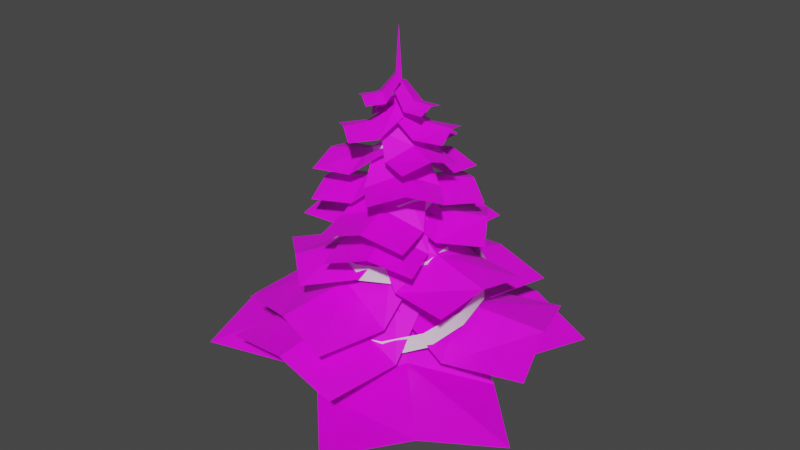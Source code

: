 # Source: christmas_scenery.blend  (saved by Blender 3.3.6; exported with 4.5.12 LTS)
import bpy
from mathutils import Matrix  # noqa: F401  (used for matrix-valued properties, if any)

bpy.ops.wm.read_factory_settings(use_empty=True)
scene = bpy.context.scene
scene.name = 'Scene'

# ---- images (referenced by path relative to the original .blend; pixels are not part of the script)
import os
ASSET_DIR = os.environ.get("B2B_ASSET_DIR", "")  # directory of the original .blend (textures are referenced by path, not embedded)
HERE = os.path.dirname(os.path.abspath(__file__))  # packed textures are extracted next to this script under _unpacked/

def load_image(name, relpath, width, height, colorspace="sRGB"):
    """Load a texture the original file referenced (path relative to the .blend, or extracted next to this script)."""
    p = next((c for c in (os.path.join(HERE, relpath), os.path.join(ASSET_DIR, relpath)) if relpath and os.path.exists(c)), "")
    if p:
        img = bpy.data.images.load(p, check_existing=True)
        img.name = name
    else:  # same state as the original file: an image datablock whose file is absent (Cycles renders it pink)
        img = bpy.data.images.new(name, width, height)
        img.source = "FILE"
        img.filepath = "//" + (relpath or name)
    img.colorspace_settings.name = colorspace
    return img
img_christmas_tree_png = load_image('christmas_tree.png', 'textures/christmas_tree.png', 1024, 1024, 'sRGB')

# ---- materials (node trees are filled in below, after node groups)
mat_branch = bpy.data.materials.new('branch')
mat_branch.use_transparent_shadow = False
mat_trunk = bpy.data.materials.new('trunk')
mat_trunk.alpha_threshold = 0.0
mat_trunk.use_transparent_shadow = False
mat_trunk.roughness = 0.5
mat_trunk.line_color = (0.0, 0.0, 0.0, 1.0)
mat_tinsel = bpy.data.materials.new('tinsel')
mat_tinsel.use_transparent_shadow = False

# ---- material node trees
mat_branch.use_nodes = True; mat_branch.node_tree.nodes.clear()
_N = mat_branch.node_tree.nodes; _L = mat_branch.node_tree.links
n0 = _N.new('ShaderNodeOutputMaterial'); n0.name = 'Material Output'; n0.location = (300, 300)
n1 = _N.new('ShaderNodeTexImage'); n1.name = 'Image Texture'; n1.location = (-280, 280)
n1.image = img_christmas_tree_png
n2 = _N.new('ShaderNodeBsdfPrincipled'); n2.name = 'Principled BSDF'; n2.location = (10, 300)
n2.distribution = 'GGX'
n2.subsurface_method = 'RANDOM_WALK_SKIN'
n2.inputs[3].default_value = 1.45
n2.inputs[27].default_value = (0.0, 0.0, 0.0, 1.0)
n2.inputs[28].default_value = 1.0
_L.new(n2.outputs[0], n0.inputs[0])
_L.new(n1.outputs[0], n2.inputs[0])
_L.new(n1.outputs[1], n2.inputs[4])
n0.is_active_output = True
mat_trunk.use_nodes = True; mat_trunk.node_tree.nodes.clear()
_N = mat_trunk.node_tree.nodes; _L = mat_trunk.node_tree.links
n0 = _N.new('ShaderNodeOutputMaterial'); n0.name = 'Material Output'; n0.location = (300, 300)
n1 = _N.new('ShaderNodeBsdfPrincipled'); n1.name = 'Principled BSDF'; n1.location = (10, 300)
n1.distribution = 'GGX'
n1.subsurface_method = 'RANDOM_WALK_SKIN'
n1.inputs[3].default_value = 1.45
n1.inputs[27].default_value = (0.0, 0.0, 0.0, 1.0)
n1.inputs[28].default_value = 1.0
n2 = _N.new('ShaderNodeTexImage'); n2.name = 'Image Texture'; n2.location = (-280, 280)
n2.image = img_christmas_tree_png
_L.new(n1.outputs[0], n0.inputs[0])
_L.new(n2.outputs[0], n1.inputs[0])
n0.is_active_output = True
mat_tinsel.use_nodes = True; mat_tinsel.node_tree.nodes.clear()
_N = mat_tinsel.node_tree.nodes; _L = mat_tinsel.node_tree.links
n0 = _N.new('ShaderNodeBsdfPrincipled'); n0.name = 'Principled BSDF'; n0.location = (10, 300)
n0.distribution = 'GGX'
n0.subsurface_method = 'RANDOM_WALK_SKIN'
n0.inputs[3].default_value = 1.45
n0.inputs[27].default_value = (0.0, 0.0, 0.0, 1.0)
n0.inputs[28].default_value = 1.0
n1 = _N.new('ShaderNodeOutputMaterial'); n1.name = 'Material Output'; n1.location = (300, 300)
_L.new(n0.outputs[0], n1.inputs[0])
n1.is_active_output = True

# ---- world
world_world = bpy.data.worlds.new('World'); scene.world = world_world
world_world.use_nodes = True; world_world.node_tree.nodes.clear()
_N = world_world.node_tree.nodes; _L = world_world.node_tree.links
n0 = _N.new('ShaderNodeOutputWorld'); n0.name = 'World Output'; n0.location = (300, 300)
n1 = _N.new('ShaderNodeBackground'); n1.name = 'Background'; n1.location = (10, 300)
n1.inputs[0].default_value = (0.05088, 0.05088, 0.05088, 1.0)
_L.new(n1.outputs[0], n0.inputs[0])
n0.is_active_output = True
world_world.color = (0.05088, 0.05088, 0.05088)
world_world.use_sun_shadow = False
world_world.sun_shadow_jitter_overblur = 0.0

# ---- meshes
me_christmastree = bpy.data.meshes.new('ChristmasTree')
me_christmastree.from_pydata([(-2.356e-08, -3.933e-08, 2.398), (-1.664e-08, 0.08362, 0.2042), (-1.738e-08, 0.07125, 1.18), (0.07953, 0.02584, 0.2042), (0.06777, 0.02202, 1.18), (0.04915, -0.06765, 0.2042), (0.04188, -0.05765, 1.18), (-0.04915, -0.06765, 0.2042), (-0.04188, -0.05765, 1.18), (-0.07953, 0.02584, 0.2042), (-0.06777, 0.02202, 1.18), (0.3398, -0.3364, 0.5924), (-0.2164, -0.2683, 0.7432), (-5.048e-10, 0.167, 0.0), (-1.663e-09, 0.1996, 0.2498), (0.1181, 0.1181, 0.0), (0.1411, 0.1411, 0.2498), (0.167, -3.373e-10, 0.0), (0.1996, -3.373e-10, 0.2498), (0.1181, -0.1181, 0.0), (0.1411, -0.1411, 0.2498), (-5.048e-10, -0.167, 0.0), (-1.663e-09, -0.1996, 0.2498), (-0.1181, -0.1181, 0.0), (-0.1411, -0.1411, 0.2498), (-0.167, -3.373e-10, 0.0), (-0.1996, -3.373e-10, 0.2498), (-0.1181, 0.1181, 0.0), (-0.1411, 0.1411, 0.2498), (0.2789, 0.216, 0.7432), (0.0326, -0.02482, 0.9067), (1.078, -0.3798, 0.3991), (0.6953, 0.01129, 0.4193), (-0.02079, -0.6889, 0.4193), (0.3616, -1.08, 0.3991), (0.7221, -0.7274, 0.4804), (-0.4651, -0.1106, 0.6024), (-0.1134, 0.3255, 0.7532), (0.03594, -0.3509, 0.7532), (-0.0383, -0.01455, 0.9168), (-0.892, -0.7141, 0.4091), (-0.358, -0.5962, 0.4293), (-0.5738, 0.3818, 0.4293), (-1.108, 0.2639, 0.4091), (-0.9992, -0.2285, 0.4904), (0.1606, 0.4503, 0.5868), (0.3347, -0.08226, 0.7377), (-0.3138, 0.161, 0.7377), (0.008658, 0.04005, 0.9012), (-0.1129, 1.137, 0.3936), (-0.305, 0.625, 0.4137), (0.6328, 0.2732, 0.4137), (0.8248, 0.7853, 0.3936), (0.3527, 0.9624, 0.4748), (-0.6958, 0.5405, 0.7146), (-0.4273, 0.8807, 0.6447), (-0.05822, 0.5895, 0.6621), (-0.5915, -0.08627, 0.6621), (-0.9605, 0.2049, 0.6447), (-0.03052, 0.01756, 1.081), (-0.2139, -0.2149, 0.9405), (0.1549, 0.2526, 0.9405), (-0.3267, 0.2493, 0.8108), (0.831, 0.2927, 0.691), (0.9719, -0.1173, 0.6212), (0.5273, -0.27, 0.6385), (0.2475, 0.5441, 0.6385), (0.6921, 0.6969, 0.6212), (0.03128, 0.01617, 1.057), (-0.06494, 0.2961, 0.9169), (0.1286, -0.2669, 0.9169), (0.3864, 0.1399, 0.7873), (-0.2026, -0.7531, 0.8838), (-0.5724, -0.6506, 0.822), (-0.4612, -0.2496, 0.8373), (0.2732, -0.4532, 0.8373), (0.162, -0.8542, 0.822), (-0.00387, -0.03093, 1.208), (0.2487, -0.1009, 1.084), (-0.2592, 0.03984, 1.084), (-0.09144, -0.3521, 0.9691), (0.1732, 0.7862, 0.8288), (0.5593, 0.698, 0.765), (0.4637, 0.2793, 0.7808), (-0.3032, 0.4543, 0.7808), (-0.2076, 0.8731, 0.765), (0.002523, 0.03208, 1.164), (-0.2612, 0.09227, 1.035), (0.2692, -0.02878, 1.035), (0.07758, 0.3674, 0.9168), (-0.3878, 0.522, 1.009), (-0.1296, 0.7109, 0.9579), (0.07527, 0.4308, 0.9707), (-0.4377, 0.0557, 0.9707), (-0.6425, 0.3358, 0.9579), (-0.01823, 0.01853, 1.28), (-0.1946, -0.1105, 1.176), (0.1601, 0.1489, 1.176), (-0.183, 0.2419, 1.081), (0.6555, -0.07343, 1.067), (0.6169, -0.3956, 1.014), (0.2674, -0.3538, 1.027), (0.3441, 0.2861, 1.027), (0.6935, 0.2443, 1.014), (0.02635, 0.000705, 1.341), (0.0527, 0.2208, 1.236), (-0.0002871, -0.2218, 1.236), (0.306, -0.03159, 1.139), (-0.3916, -0.4495, 1.082), (-0.6112, -0.2551, 1.035), (-0.4005, -0.01691, 1.046), (0.03579, -0.4028, 1.046), (-0.175, -0.6411, 1.035), (-0.01302, -0.01995, 1.33), (0.137, -0.1527, 1.235), (-0.1647, 0.1142, 1.235), (-0.1808, -0.2112, 1.147), (0.02565, 0.5765, 1.233), (0.3092, 0.5617, 1.161), (0.2932, 0.2542, 1.173), (-0.27, 0.2836, 1.173), (-0.2539, 0.5911, 1.161), (-0.002162, 0.02297, 1.447), (-0.1958, 0.03306, 1.355), (0.1936, 0.01276, 1.355), (0.009627, 0.269, 1.27), (0.1859, -0.4852, 1.252), (-0.05351, -0.5748, 1.188), (-0.1507, -0.3152, 1.198), (0.3247, -0.1372, 1.198), (0.4219, -0.3968, 1.188), (0.01003, -0.01818, 1.445), (0.1735, 0.04304, 1.363), (-0.1553, -0.08009, 1.363), (0.08867, -0.2255, 1.286), (-0.5018, -0.007461, 1.295), (-0.5019, 0.2436, 1.232), (-0.2296, 0.2437, 1.242), (-0.2295, -0.2549, 1.242), (-0.5018, -0.255, 1.232), (-0.01176, -0.00642, 1.485), (-0.01172, -0.1779, 1.403), (-0.01181, 0.1669, 1.403), (-0.2296, -0.007389, 1.328), (0.4158, 0.281, 1.295), (0.5533, 0.07097, 1.232), (0.3256, -0.07816, 1.242), (0.05245, 0.339, 1.242), (0.2802, 0.4881, 1.232), (0.006328, 0.01181, 1.485), (-0.08759, 0.1553, 1.403), (0.1013, -0.1332, 1.403), (0.188, 0.1319, 1.328), (0.1368, -0.4829, 1.388), (-0.1057, -0.5478, 1.324), (-0.1761, -0.2848, 1.335), (0.3055, -0.1559, 1.335), (0.3759, -0.4189, 1.324), (0.009239, -0.009706, 1.577), (0.1749, 0.03461, 1.496), (-0.1582, -0.05452, 1.496), (0.06641, -0.2199, 1.421), (-0.4078, -0.1612, 1.469), (-0.4854, 0.04389, 1.413), (-0.263, 0.1281, 1.422), (-0.1087, -0.2793, 1.422), (-0.3312, -0.3635, 1.413), (-0.007627, -0.008883, 1.634), (0.04542, -0.149, 1.563), (-0.06126, 0.1328, 1.563), (-0.1853, -0.07701, 1.498), (0.2634, 0.3505, 1.469), (0.4368, 0.2162, 1.413), (0.2912, 0.02816, 1.422), (-0.05322, 0.2949, 1.422), (0.09246, 0.483, 1.413), (0.001862, 0.01156, 1.634), (-0.1166, 0.1033, 1.563), (0.1216, -0.0812, 1.563), (0.1178, 0.1625, 1.498), (0.2941, -0.2963, 1.59), (0.1438, -0.4412, 1.538), (-0.01339, -0.2782, 1.546), (0.2852, 0.009707, 1.546), (0.4424, -0.1533, 1.538), (0.01064, -0.003339, 1.748), (0.1133, 0.09567, 1.68), (-0.09318, -0.1034, 1.68), (0.1369, -0.1332, 1.618), (-0.4162, -0.09946, 1.623), (-0.463, 0.1095, 1.569), (-0.2364, 0.1601, 1.577), (-0.1436, -0.2548, 1.577), (-0.3702, -0.3055, 1.569), (-0.008596, -0.007528, 1.784), (0.0233, -0.1502, 1.715), (-0.04085, 0.1367, 1.715), (-0.1897, -0.0488, 1.651), (0.056, 0.4108, 1.584), (0.261, 0.3798, 1.532), (0.2274, 0.1574, 1.54), (-0.1798, 0.219, 1.54), (-0.1462, 0.4414, 1.532), (-0.003788, 0.0104, 1.741), (-0.1438, 0.03158, 1.674), (0.1378, -0.01101, 1.674), (0.02237, 0.1884, 1.612), (-0.04744, 0.3475, 1.741), (0.1267, 0.3687, 1.697), (0.1497, 0.1798, 1.704), (-0.1962, 0.1378, 1.704), (-0.2192, 0.3266, 1.697), (-0.005445, 0.00762, 1.873), (-0.1244, -0.006852, 1.816), (0.1148, 0.02225, 1.816), (-0.02446, 0.1586, 1.764), (0.3278, -0.1249, 1.741), (0.2629, -0.2879, 1.697), (0.08609, -0.2176, 1.704), (0.2149, 0.1062, 1.704), (0.3917, 0.03583, 1.697), (0.009297, 0.001127, 1.873), (0.0536, 0.1125, 1.816), (-0.0355, -0.1114, 1.816), (0.151, -0.05456, 1.764), (-0.186, -0.2435, 1.849), (-0.3065, -0.1487, 1.811), (-0.2036, -0.01807, 1.817), (0.03556, -0.2064, 1.817), (-0.06729, -0.337, 1.811), (-0.001365, -0.008067, 1.965), (0.08599, -0.06674, 1.916), (-0.08453, 0.05742, 1.916), (-0.0832, -0.1129, 1.87), (0.2897, 0.09987, 1.849), (0.3376, -0.04576, 1.811), (0.1796, -0.09764, 1.817), (0.0846, 0.1916, 1.817), (0.2425, 0.2435, 1.811), (0.005602, 0.005964, 1.965), (-0.02707, 0.1054, 1.916), (0.03864, -0.09461, 1.916), (0.1318, 0.04799, 1.87), (-0.1939, 0.2373, 1.865), (-0.07376, 0.3326, 1.826), (0.02953, 0.2023, 1.832), (-0.209, 0.01315, 1.832), (-0.3123, 0.1434, 1.826), (-0.007533, 0.003194, 2.013), (-0.08957, -0.06185, 1.964), (0.07542, 0.06896, 1.964), (-0.09059, 0.1071, 1.885), (0.2005, 0.02969, 1.976), (0.2138, -0.07079, 1.951), (0.1049, -0.0853, 1.955), (0.07829, 0.1142, 1.955), (0.1873, 0.1288, 1.951), (0.004366, 0.003195, 2.1), (-0.004776, 0.07182, 2.067), (0.01361, -0.06619, 2.067), (0.09149, 0.01517, 1.989), (-0.1769, 0.09877, 1.976), (-0.1262, 0.1865, 1.951), (-0.03105, 0.1316, 1.955), (-0.1317, -0.04276, 1.955), (-0.2269, 0.01222, 1.951), (-0.005409, 0.000132, 2.084), (-0.04003, -0.05982, 2.051), (0.0296, 0.06075, 2.051), (-0.08174, 0.04379, 1.989), (-0.121, -0.1625, 2.018), (-0.2014, -0.1008, 1.992), (-0.1345, -0.01362, 1.996), (0.02521, -0.1362, 1.996), (-0.04172, -0.2234, 1.992), (-0.0008365, -0.005346, 2.142), (0.05409, -0.0475, 2.109), (-0.05637, 0.03727, 2.109), (-0.05408, -0.07533, 2.031), (-0.119, -0.8729, 0.7146), (-0.548, -0.8111, 0.6447), (-0.481, -0.3459, 0.6621), (0.3711, -0.4686, 0.6621), (0.3041, -0.9339, 0.6447), (0.0001012, -0.03521, 1.081), (0.2931, -0.07742, 0.9405), (-0.2962, 0.007456, 0.9405), (-0.05195, -0.4076, 0.8108), (0.0, 0.0, 0.2498)], [], [(10, 8, 0), (1, 2, 4, 3), (8, 6, 0), (3, 4, 6, 5), (4, 2, 0), (5, 6, 8, 7), (6, 4, 0), (7, 8, 10, 9), (2, 10, 0), (9, 10, 2, 1), (33, 34, 35, 11), (13, 14, 16, 15), (15, 16, 18, 17), (17, 18, 20, 19), (19, 20, 22, 21), (21, 22, 24, 23), (23, 24, 26, 25), (25, 26, 28, 27), (27, 28, 14, 13), (13, 15, 17, 19, 21, 23, 25, 27), (30, 11, 32, 29), (11, 35, 31, 32), (12, 33, 11, 30), (42, 43, 44, 36), (39, 36, 41, 38), (36, 44, 40, 41), (37, 42, 36, 39), (51, 52, 53, 45), (48, 45, 50, 47), (45, 53, 49, 50), (46, 51, 45, 48), (62, 54, 58, 57), (56, 55, 54, 62), (59, 62, 57, 60), (61, 56, 62, 59), (71, 63, 67, 66), (65, 64, 63, 71), (68, 71, 66, 69), (70, 65, 71, 68), (80, 72, 76, 75), (74, 73, 72, 80), (77, 80, 75, 78), (79, 74, 80, 77), (89, 81, 85, 84), (83, 82, 81, 89), (86, 89, 84, 87), (88, 83, 89, 86), (98, 90, 94, 93), (92, 91, 90, 98), (95, 98, 93, 96), (97, 92, 98, 95), (107, 99, 103, 102), (101, 100, 99, 107), (104, 107, 102, 105), (106, 101, 107, 104), (116, 108, 112, 111), (110, 109, 108, 116), (113, 116, 111, 114), (115, 110, 116, 113), (125, 117, 121, 120), (119, 118, 117, 125), (122, 125, 120, 123), (124, 119, 125, 122), (134, 126, 130, 129), (128, 127, 126, 134), (131, 134, 129, 132), (133, 128, 134, 131), (143, 135, 139, 138), (137, 136, 135, 143), (140, 143, 138, 141), (142, 137, 143, 140), (152, 144, 148, 147), (146, 145, 144, 152), (149, 152, 147, 150), (151, 146, 152, 149), (161, 153, 157, 156), (155, 154, 153, 161), (158, 161, 156, 159), (160, 155, 161, 158), (170, 162, 166, 165), (164, 163, 162, 170), (167, 170, 165, 168), (169, 164, 170, 167), (179, 171, 175, 174), (173, 172, 171, 179), (176, 179, 174, 177), (178, 173, 179, 176), (188, 180, 184, 183), (182, 181, 180, 188), (185, 188, 183, 186), (187, 182, 188, 185), (197, 189, 193, 192), (191, 190, 189, 197), (194, 197, 192, 195), (196, 191, 197, 194), (206, 198, 202, 201), (200, 199, 198, 206), (203, 206, 201, 204), (205, 200, 206, 203), (215, 207, 211, 210), (209, 208, 207, 215), (212, 215, 210, 213), (214, 209, 215, 212), (224, 216, 220, 219), (218, 217, 216, 224), (221, 224, 219, 222), (223, 218, 224, 221), (233, 225, 229, 228), (227, 226, 225, 233), (230, 233, 228, 231), (232, 227, 233, 230), (242, 234, 238, 237), (236, 235, 234, 242), (239, 242, 237, 240), (241, 236, 242, 239), (251, 243, 247, 246), (245, 244, 243, 251), (248, 251, 246, 249), (250, 245, 251, 248), (260, 252, 256, 255), (254, 253, 252, 260), (257, 260, 255, 258), (259, 254, 260, 257), (269, 261, 265, 264), (263, 262, 261, 269), (266, 269, 264, 267), (268, 263, 269, 266), (278, 270, 274, 273), (272, 271, 270, 278), (275, 278, 273, 276), (277, 272, 278, 275), (287, 279, 283, 282), (281, 280, 279, 287), (284, 287, 282, 285), (286, 281, 287, 284), (22, 288, 24), (20, 288, 22), (18, 288, 20), (16, 288, 18), (24, 288, 26), (26, 288, 28), (28, 288, 14), (14, 288, 16)])
me_christmastree.polygons.foreach_set('use_smooth', [1, 1, 1, 1, 1, 1, 1, 1, 1, 1, 0, 1, 1, 1, 1, 1, 1, 1, 1, 0, 0, 0, 0, 0, 0, 0, 0, 0, 0, 0, 0, 0, 0, 0, 0, 0, 0, 0, 0, 0, 0, 0, 0, 0, 0, 0, 0, 0, 0, 0, 0, 0, 0, 0, 0, 0, 0, 0, 0, 0, 0, 0, 0, 0, 0, 0, 0, 0, 0, 0, 0, 0, 0, 0, 0, 0, 0, 0, 0, 0, 0, 0, 0, 0, 0, 0, 0, 0, 0, 0, 0, 0, 0, 0, 0, 0, 0, 0, 0, 0, 0, 0, 0, 0, 0, 0, 0, 0, 0, 0, 0, 0, 0, 0, 0, 0, 0, 0, 0, 0, 0, 0, 0, 0, 0, 0, 0, 0, 0, 0, 0, 0, 0, 0, 0, 0, 0, 0, 0, 0, 0, 0, 0])
me_christmastree.polygons.foreach_set('material_index', [0, 0, 0, 0, 0, 0, 0, 0, 0, 0, 1, 0, 0, 0, 0, 0, 0, 0, 0, 0, 1, 1, 1, 1, 1, 1, 1, 1, 1, 1, 1, 1, 1, 1, 1, 1, 1, 1, 1, 1, 1, 1, 1, 1, 1, 1, 1, 1, 1, 1, 1, 1, 1, 1, 1, 1, 1, 1, 1, 1, 1, 1, 1, 1, 1, 1, 1, 1, 1, 1, 1, 1, 1, 1, 1, 1, 1, 1, 1, 1, 1, 1, 1, 1, 1, 1, 1, 1, 1, 1, 1, 1, 1, 1, 1, 1, 1, 1, 1, 1, 1, 1, 1, 1, 1, 1, 1, 1, 1, 1, 1, 1, 1, 1, 1, 1, 1, 1, 1, 1, 1, 1, 1, 1, 1, 1, 1, 1, 1, 1, 1, 1, 1, 1, 1, 0, 0, 0, 0, 0, 0, 0, 0])
_uv = me_christmastree.uv_layers.new(name='UVMap')
_uv.uv.foreach_set('vector', [0.8762, 0.2036, 0.8929, 0.2036, 0.9237, 0.4463, 0.9726, 0.009285, 0.9711, 0.2036, 0.9545, 0.2036, 0.953, 0.009285, 0.8958, 0.2036, 0.9124, 0.2036, 0.9237, 0.4463, 0.9335, 0.009285, 0.932, 0.2036, 0.9153, 0.2036, 0.9139, 0.009285, 0.9545, 0.2036, 0.9711, 0.2036, 0.9237, 0.4463, 0.9139, 0.009285, 0.9124, 0.2036, 0.8958, 0.2036, 0.8943, 0.009285, 0.9153, 0.2036, 0.932, 0.2036, 0.9237, 0.4463, 0.8943, 0.009285, 0.8929, 0.2036, 0.8762, 0.2036, 0.8747, 0.009285, 0.9349, 0.2036, 0.9516, 0.2036, 0.9237, 0.4463, 0.953, 0.009285, 0.9516, 0.2036, 0.9349, 0.2036, 0.9335, 0.009285, 0.4112, 0.1973, 0.4112, 0.4618, 0.2099, 0.4618, 0.2099, 0.1973, 0.986, 0.4721, 0.986, 0.6078, 0.9435, 0.6078, 0.9435, 0.4721, 0.9435, 0.4721, 0.9435, 0.6078, 0.9021, 0.6078, 0.9021, 0.4721, 0.9021, 0.4721, 0.9021, 0.6078, 0.8597, 0.6078, 0.8597, 0.4721, 0.9378, 0.4721, 0.9378, 0.6078, 0.8988, 0.6078, 0.8988, 0.4721, 0.8988, 0.4721, 0.8988, 0.6078, 0.8597, 0.6078, 0.8597, 0.4721, 0.986, 0.4721, 0.986, 0.6078, 0.9435, 0.6078, 0.9435, 0.4721, 0.9435, 0.4721, 0.9435, 0.6078, 0.9021, 0.6078, 0.9021, 0.4721, 0.9021, 0.4721, 0.9021, 0.6078, 0.8597, 0.6078, 0.8597, 0.4721, 0.8442, 0.4804, 0.8405, 0.4767, 0.8405, 0.4716, 0.8442, 0.4679, 0.8494, 0.4679, 0.853, 0.4716, 0.853, 0.4767, 0.8494, 0.4804, 0.2099, 0.0, 0.2099, 0.1973, 0.0003331, 0.1973, 0.0003331, 0.0, 0.2099, 0.1973, 0.2099, 0.4618, 0.0003331, 0.4618, 0.0003331, 0.1973, 0.4112, 0.0, 0.4112, 0.1973, 0.2099, 0.1973, 0.2099, 0.0, 0.4112, 0.1973, 0.4112, 0.4618, 0.2099, 0.4618, 0.2099, 0.1973, 0.2099, 0.0, 0.2099, 0.1973, 0.0003331, 0.1973, 0.0003331, 0.0, 0.2099, 0.1973, 0.2099, 0.4618, 0.0003331, 0.4618, 0.0003331, 0.1973, 0.4112, 0.0, 0.4112, 0.1973, 0.2099, 0.1973, 0.2099, 0.0, 0.8296, 0.1973, 0.8296, 0.4618, 0.6243, 0.4618, 0.6243, 0.1973, 0.6243, 0.0, 0.6243, 0.1973, 0.4125, 0.1973, 0.4125, 0.0, 0.6243, 0.1973, 0.6243, 0.4618, 0.4125, 0.4618, 0.4125, 0.1973, 0.8296, 0.0, 0.8296, 0.1973, 0.6243, 0.1973, 0.6243, 0.0, 0.6243, 0.1973, 0.6243, 0.4618, 0.4125, 0.4618, 0.4125, 0.1973, 0.8296, 0.1973, 0.8296, 0.4618, 0.6243, 0.4618, 0.6243, 0.1973, 0.6243, 0.0, 0.6243, 0.1973, 0.4125, 0.1973, 0.4125, 0.0, 0.8296, 0.0, 0.8296, 0.1973, 0.6243, 0.1973, 0.6243, 0.0, 0.2099, 0.1973, 0.2099, 0.4618, 0.0003331, 0.4618, 0.0003331, 0.1973, 0.4112, 0.1973, 0.4112, 0.4618, 0.2099, 0.4618, 0.2099, 0.1973, 0.2099, 0.0, 0.2099, 0.1973, 0.0003331, 0.1973, 0.0003331, 0.0, 0.4112, 0.0, 0.4112, 0.1973, 0.2099, 0.1973, 0.2099, 0.0, 0.2099, 0.1973, 0.2099, 0.4618, 0.0003331, 0.4618, 0.0003331, 0.1973, 0.4112, 0.1973, 0.4112, 0.4618, 0.2099, 0.4618, 0.2099, 0.1973, 0.2099, 0.0, 0.2099, 0.1973, 0.0003331, 0.1973, 0.0003331, 0.0, 0.4112, 0.0, 0.4112, 0.1973, 0.2099, 0.1973, 0.2099, 0.0, 0.2099, 0.1973, 0.2099, 0.4618, 0.0003331, 0.4618, 0.0003331, 0.1973, 0.4112, 0.1973, 0.4112, 0.4618, 0.2099, 0.4618, 0.2099, 0.1973, 0.2099, 0.0, 0.2099, 0.1973, 0.0003331, 0.1973, 0.0003331, 0.0, 0.4112, 0.0, 0.4112, 0.1973, 0.2099, 0.1973, 0.2099, 0.0, 0.2099, 0.1973, 0.2099, 0.4618, 0.0003331, 0.4618, 0.0003331, 0.1973, 0.4112, 0.1973, 0.4112, 0.4618, 0.2099, 0.4618, 0.2099, 0.1973, 0.2099, 0.0, 0.2099, 0.1973, 0.0003331, 0.1973, 0.0003331, 0.0, 0.4112, 0.0, 0.4112, 0.1973, 0.2099, 0.1973, 0.2099, 0.0, 0.6243, 0.1973, 0.6243, 0.4618, 0.4125, 0.4618, 0.4125, 0.1973, 0.8296, 0.1973, 0.8296, 0.4618, 0.6243, 0.4618, 0.6243, 0.1973, 0.6243, 0.0, 0.6243, 0.1973, 0.4125, 0.1973, 0.4125, 0.0, 0.8296, 0.0, 0.8296, 0.1973, 0.6243, 0.1973, 0.6243, 0.0, 0.6243, 0.1973, 0.6243, 0.4618, 0.4125, 0.4618, 0.4125, 0.1973, 0.8296, 0.1973, 0.8296, 0.4618, 0.6243, 0.4618, 0.6243, 0.1973, 0.6243, 0.0, 0.6243, 0.1973, 0.4125, 0.1973, 0.4125, 0.0, 0.8296, 0.0, 0.8296, 0.1973, 0.6243, 0.1973, 0.6243, 0.0, 0.2099, 0.1973, 0.2099, 0.4618, 0.0003331, 0.4618, 0.0003331, 0.1973, 0.4112, 0.1973, 0.4112, 0.4618, 0.2099, 0.4618, 0.2099, 0.1973, 0.2099, 0.0, 0.2099, 0.1973, 0.0003331, 0.1973, 0.0003331, 0.0, 0.4112, 0.0, 0.4112, 0.1973, 0.2099, 0.1973, 0.2099, 0.0, 0.2099, 0.1973, 0.2099, 0.4618, 0.0003331, 0.4618, 0.0003331, 0.1973, 0.4112, 0.1973, 0.4112, 0.4618, 0.2099, 0.4618, 0.2099, 0.1973, 0.2099, 0.0, 0.2099, 0.1973, 0.0003331, 0.1973, 0.0003331, 0.0, 0.4112, 0.0, 0.4112, 0.1973, 0.2099, 0.1973, 0.2099, 0.0, 0.6243, 0.1973, 0.6243, 0.4618, 0.4125, 0.4618, 0.4125, 0.1973, 0.8296, 0.1973, 0.8296, 0.4618, 0.6243, 0.4618, 0.6243, 0.1973, 0.6243, 0.0, 0.6243, 0.1973, 0.4125, 0.1973, 0.4125, 0.0, 0.8296, 0.0, 0.8296, 0.1973, 0.6243, 0.1973, 0.6243, 0.0, 0.2099, 0.1973, 0.2099, 0.4618, 0.0003331, 0.4618, 0.0003331, 0.1973, 0.4112, 0.1973, 0.4112, 0.4618, 0.2099, 0.4618, 0.2099, 0.1973, 0.2099, 0.0, 0.2099, 0.1973, 0.0003331, 0.1973, 0.0003331, 0.0, 0.4112, 0.0, 0.4112, 0.1973, 0.2099, 0.1973, 0.2099, 0.0, 0.2099, 0.1973, 0.2099, 0.4618, 0.0003331, 0.4618, 0.0003331, 0.1973, 0.4112, 0.1973, 0.4112, 0.4618, 0.2099, 0.4618, 0.2099, 0.1973, 0.2099, 0.0, 0.2099, 0.1973, 0.0003331, 0.1973, 0.0003331, 0.0, 0.4112, 0.0, 0.4112, 0.1973, 0.2099, 0.1973, 0.2099, 0.0, 0.2099, 0.1973, 0.2099, 0.4618, 0.0003331, 0.4618, 0.0003331, 0.1973, 0.4112, 0.1973, 0.4112, 0.4618, 0.2099, 0.4618, 0.2099, 0.1973, 0.2099, 0.0, 0.2099, 0.1973, 0.0003331, 0.1973, 0.0003331, 0.0, 0.4112, 0.0, 0.4112, 0.1973, 0.2099, 0.1973, 0.2099, 0.0, 0.2099, 0.1973, 0.2099, 0.4618, 0.0003331, 0.4618, 0.0003331, 0.1973, 0.4112, 0.1973, 0.4112, 0.4618, 0.2099, 0.4618, 0.2099, 0.1973, 0.2099, 0.0, 0.2099, 0.1973, 0.0003331, 0.1973, 0.0003331, 0.0, 0.4112, 0.0, 0.4112, 0.1973, 0.2099, 0.1973, 0.2099, 0.0, 0.2099, 0.1973, 0.2099, 0.4618, 0.0003331, 0.4618, 0.0003331, 0.1973, 0.4112, 0.1973, 0.4112, 0.4618, 0.2099, 0.4618, 0.2099, 0.1973, 0.2099, 0.0, 0.2099, 0.1973, 0.0003331, 0.1973, 0.0003331, 0.0, 0.4112, 0.0, 0.4112, 0.1973, 0.2099, 0.1973, 0.2099, 0.0, 0.2099, 0.1973, 0.2099, 0.4618, 0.0003331, 0.4618, 0.0003331, 0.1973, 0.4112, 0.1973, 0.4112, 0.4618, 0.2099, 0.4618, 0.2099, 0.1973, 0.2099, 0.0, 0.2099, 0.1973, 0.0003331, 0.1973, 0.0003331, 0.0, 0.4112, 0.0, 0.4112, 0.1973, 0.2099, 0.1973, 0.2099, 0.0, 0.2099, 0.1973, 0.2099, 0.4618, 0.0003331, 0.4618, 0.0003331, 0.1973, 0.4112, 0.1973, 0.4112, 0.4618, 0.2099, 0.4618, 0.2099, 0.1973, 0.2099, 0.0, 0.2099, 0.1973, 0.0003331, 0.1973, 0.0003331, 0.0, 0.4112, 0.0, 0.4112, 0.1973, 0.2099, 0.1973, 0.2099, 0.0, 0.6243, 0.1973, 0.6243, 0.4618, 0.4125, 0.4618, 0.4125, 0.1973, 0.8296, 0.1973, 0.8296, 0.4618, 0.6243, 0.4618, 0.6243, 0.1973, 0.6243, 0.0, 0.6243, 0.1973, 0.4125, 0.1973, 0.4125, 0.0, 0.8296, 0.0, 0.8296, 0.1973, 0.6243, 0.1973, 0.6243, 0.0, 0.2099, 0.1973, 0.2099, 0.4618, 0.0003331, 0.4618, 0.0003331, 0.1973, 0.4112, 0.1973, 0.4112, 0.4618, 0.2099, 0.4618, 0.2099, 0.1973, 0.2099, 0.0, 0.2099, 0.1973, 0.0003331, 0.1973, 0.0003331, 0.0, 0.4112, 0.0, 0.4112, 0.1973, 0.2099, 0.1973, 0.2099, 0.0, 0.2099, 0.1973, 0.2099, 0.4618, 0.0003331, 0.4618, 0.0003331, 0.1973, 0.4112, 0.1973, 0.4112, 0.4618, 0.2099, 0.4618, 0.2099, 0.1973, 0.2099, 0.0, 0.2099, 0.1973, 0.0003331, 0.1973, 0.0003331, 0.0, 0.4112, 0.0, 0.4112, 0.1973, 0.2099, 0.1973, 0.2099, 0.0, 0.2099, 0.1973, 0.2099, 0.4618, 0.0003331, 0.4618, 0.0003331, 0.1973, 0.4112, 0.1973, 0.4112, 0.4618, 0.2099, 0.4618, 0.2099, 0.1973, 0.2099, 0.0, 0.2099, 0.1973, 0.0003331, 0.1973, 0.0003331, 0.0, 0.4112, 0.0, 0.4112, 0.1973, 0.2099, 0.1973, 0.2099, 0.0, 0.2099, 0.1973, 0.2099, 0.4618, 0.0003331, 0.4618, 0.0003331, 0.1973, 0.4112, 0.1973, 0.4112, 0.4618, 0.2099, 0.4618, 0.2099, 0.1973, 0.2099, 0.0, 0.2099, 0.1973, 0.0003331, 0.1973, 0.0003331, 0.0, 0.4112, 0.0, 0.4112, 0.1973, 0.2099, 0.1973, 0.2099, 0.0, 0.6243, 0.1973, 0.6243, 0.4618, 0.4125, 0.4618, 0.4125, 0.1973, 0.8296, 0.1973, 0.8296, 0.4618, 0.6243, 0.4618, 0.6243, 0.1973, 0.6243, 0.0, 0.6243, 0.1973, 0.4125, 0.1973, 0.4125, 0.0, 0.8296, 0.0, 0.8296, 0.1973, 0.6243, 0.1973, 0.6243, 0.0, 0.2099, 0.1973, 0.2099, 0.4618, 0.0003331, 0.4618, 0.0003331, 0.1973, 0.4112, 0.1973, 0.4112, 0.4618, 0.2099, 0.4618, 0.2099, 0.1973, 0.2099, 0.0, 0.2099, 0.1973, 0.0003331, 0.1973, 0.0003331, 0.0, 0.4112, 0.0, 0.4112, 0.1973, 0.2099, 0.1973, 0.2099, 0.0, 0.2099, 0.1973, 0.2099, 0.4618, 0.0003331, 0.4618, 0.0003331, 0.1973, 0.4112, 0.1973, 0.4112, 0.4618, 0.2099, 0.4618, 0.2099, 0.1973, 0.2099, 0.0, 0.2099, 0.1973, 0.0003331, 0.1973, 0.0003331, 0.0, 0.4112, 0.0, 0.4112, 0.1973, 0.2099, 0.1973, 0.2099, 0.0, 0.2099, 0.1973, 0.2099, 0.4618, 0.0003331, 0.4618, 0.0003331, 0.1973, 0.4112, 0.1973, 0.4112, 0.4618, 0.2099, 0.4618, 0.2099, 0.1973, 0.2099, 0.0, 0.2099, 0.1973, 0.0003331, 0.1973, 0.0003331, 0.0, 0.4112, 0.0, 0.4112, 0.1973, 0.2099, 0.1973, 0.2099, 0.0, 0.9193, 0.61, 0.9193, 0.687, 0.8398, 0.6113, 0.9987, 0.6086, 0.9193, 0.687, 0.9193, 0.61, 0.9193, 0.61, 0.9193, 0.687, 0.8398, 0.6113, 0.9987, 0.6086, 0.9193, 0.687, 0.9193, 0.61, 0.9987, 0.6086, 0.9193, 0.687, 0.9193, 0.61, 0.9193, 0.61, 0.9193, 0.687, 0.8398, 0.6113, 0.9987, 0.6086, 0.9193, 0.687, 0.9193, 0.61, 0.9193, 0.61, 0.9193, 0.687, 0.8398, 0.6113])
me_christmastree.materials.append(mat_branch)
me_christmastree.materials.append(mat_trunk)
me_christmastree.use_mirror_vertex_groups = False
me_christmastree.update()
me_present = bpy.data.meshes.new('Present')
me_present.from_pydata([(-0.1162, -0.08413, 0.0), (-0.1237, -0.09166, 0.1663), (-0.1162, 0.08413, 0.0), (-0.1237, 0.09166, 0.1663), (0.1162, -0.08413, 0.0), (0.1237, -0.09166, 0.1663), (0.1162, 0.08413, 0.0), (0.1237, 0.09166, 0.1663)], [], [(0, 1, 3, 2), (2, 3, 7, 6), (6, 7, 5, 4), (4, 5, 1, 0), (2, 6, 4, 0), (7, 3, 1, 5)])
_uv = me_present.uv_layers.new(name='UVMap')
_uv.uv.foreach_set('vector', [0.375, 0.0, 0.625, 0.0, 0.625, 0.25, 0.375, 0.25, 0.375, 0.25, 0.625, 0.25, 0.625, 0.5, 0.375, 0.5, 0.375, 0.5, 0.625, 0.5, 0.625, 0.75, 0.375, 0.75, 0.375, 0.75, 0.625, 0.75, 0.625, 1.0, 0.375, 1.0, 0.125, 0.5, 0.375, 0.5, 0.375, 0.75, 0.125, 0.75, 0.625, 0.5, 0.875, 0.5, 0.875, 0.75, 0.625, 0.75])
me_present.update()
me_tinsel = bpy.data.meshes.new('Tinsel')
me_tinsel.from_pydata([(-0.2641, 0.5127, 0.5585), (-0.2659, 0.512, 0.6585), (-0.53, 0.1648, 0.5629), (-0.5296, 0.1658, 0.6629), (-0.5233, -0.2111, 0.5866), (-0.524, -0.2099, 0.6865), (-0.2776, -0.4187, 0.5867), (-0.2805, -0.4173, 0.6866), (0.007302, -0.4822, 0.6152), (-0.003098, -0.4822, 0.7147), (0.254, -0.4216, 0.6406), (0.2359, -0.4309, 0.7385), (0.427, -0.2611, 0.6946), (0.411, -0.2836, 0.7907), (0.5068, -0.04256, 0.7681), (0.5021, -0.07199, 0.8636), (0.4865, 0.1791, 0.8281), (0.4949, 0.1537, 0.9244), (0.3665, 0.3572, 0.8791), (0.3806, 0.3438, 0.9772), (0.1795, 0.4584, 0.9104), (0.1903, 0.4553, 1.01), (-0.0311, 0.464, 0.9256), (-0.02571, 0.4651, 1.025), (-0.2237, 0.3748, 0.9329), (-0.2204, 0.3773, 1.033), (-0.3595, 0.212, 0.9426), (-0.3566, 0.2177, 1.042), (-0.4068, 0.01059, 0.9591), (-0.407, 0.02002, 1.059), (-0.3477, -0.1848, 0.9802), (-0.3531, -0.176, 1.08), (-0.1948, -0.3265, 1.0), (-0.2024, -0.3225, 1.1), (0.004847, -0.3667, 1.015), (-0.000724, -0.3673, 1.115), (0.1889, -0.2826, 1.022), (0.1859, -0.2852, 1.122), (0.2986, -0.1047, 1.03), (0.2967, -0.1118, 1.13), (0.2902, 0.09396, 1.051), (0.295, 0.08017, 1.15), (0.1726, 0.2402, 1.084), (0.1894, 0.2284, 1.182), (0.00629, 0.2852, 1.122), (0.02872, 0.2858, 1.22), (-0.1432, 0.2225, 1.157), (-0.1269, 0.2354, 1.255), (-0.228, 0.08582, 1.188), (-0.2224, 0.1043, 1.286), (-0.2208, -0.0719, 1.217), (-0.2278, -0.05107, 1.315), (-0.1243, -0.1862, 1.253), (-0.1482, -0.1709, 1.349), (0.02002, -0.2058, 1.299), (-0.01057, -0.2093, 1.394), (0.1488, -0.1376, 1.343), (0.13, -0.1551, 1.439), (0.2019, -0.02737, 1.367), (0.2003, -0.04073, 1.467), (0.1683, 0.0867, 1.373), (0.1712, 0.0817, 1.473), (0.07683, 0.1751, 1.381), (0.09055, 0.1666, 1.48), (-0.02891, 0.2022, 1.41), (0.006647, 0.2022, 1.503), (-0.1122, 0.1595, 1.453), (-0.07724, 0.1854, 1.543), (-0.1622, 0.0708, 1.499), (-0.1471, 0.1124, 1.589), (-0.1531, -0.03948, 1.553), (-0.1678, 0.005968, 1.641), (-0.06303, -0.1189, 1.616), (-0.1054, -0.0999, 1.705), (0.05358, -0.09855, 1.665), (0.02916, -0.1158, 1.761), (0.09889, 0.07239, 1.69), (0.1167, 0.02356, 1.776), (-0.09003, 0.07234, 1.821), (-0.04256, 0.1017, 1.904)], [], [(1, 3, 2, 0), (3, 5, 4, 2), (5, 7, 6, 4), (7, 9, 8, 6), (9, 11, 10, 8), (11, 13, 12, 10), (13, 15, 14, 12), (15, 17, 16, 14), (17, 19, 18, 16), (19, 21, 20, 18), (21, 23, 22, 20), (23, 25, 24, 22), (25, 27, 26, 24), (27, 29, 28, 26), (29, 31, 30, 28), (31, 33, 32, 30), (33, 35, 34, 32), (35, 37, 36, 34), (37, 39, 38, 36), (39, 41, 40, 38), (41, 43, 42, 40), (43, 45, 44, 42), (45, 47, 46, 44), (47, 49, 48, 46), (49, 51, 50, 48), (51, 53, 52, 50), (53, 55, 54, 52), (55, 57, 56, 54), (57, 59, 58, 56), (59, 61, 60, 58), (61, 63, 62, 60), (63, 65, 64, 62), (65, 67, 66, 64), (67, 69, 68, 66), (69, 71, 70, 68), (71, 73, 72, 70), (73, 75, 74, 72), (75, 77, 76, 74), (77, 79, 78, 76)])
me_tinsel.polygons.foreach_set('use_smooth', [True] * 39)
_uv = me_tinsel.uv_layers.new(name='UVMap')
_uv.uv.foreach_set('vector', [0.0, 1.0, 0.02564, 1.0, 0.02564, 0.0, 0.0, 0.0, 0.02564, 1.0, 0.05128, 1.0, 0.05128, 0.0, 0.02564, 0.0, 0.05128, 1.0, 0.07692, 1.0, 0.07692, 0.0, 0.05128, 0.0, 0.07692, 1.0, 0.1026, 1.0, 0.1026, 0.0, 0.07692, 0.0, 0.1026, 1.0, 0.1282, 1.0, 0.1282, 0.0, 0.1026, 0.0, 0.1282, 1.0, 0.1538, 1.0, 0.1538, 0.0, 0.1282, 0.0, 0.1538, 1.0, 0.1795, 1.0, 0.1795, 0.0, 0.1538, 0.0, 0.1795, 1.0, 0.2051, 1.0, 0.2051, 0.0, 0.1795, 0.0, 0.2051, 1.0, 0.2308, 1.0, 0.2308, 0.0, 0.2051, 0.0, 0.2308, 1.0, 0.2564, 1.0, 0.2564, 0.0, 0.2308, 0.0, 0.2564, 1.0, 0.2821, 1.0, 0.2821, 0.0, 0.2564, 0.0, 0.2821, 1.0, 0.3077, 1.0, 0.3077, 0.0, 0.2821, 0.0, 0.3077, 1.0, 0.3333, 1.0, 0.3333, 0.0, 0.3077, 0.0, 0.3333, 1.0, 0.359, 1.0, 0.359, 0.0, 0.3333, 0.0, 0.359, 1.0, 0.3846, 1.0, 0.3846, 0.0, 0.359, 0.0, 0.3846, 1.0, 0.4103, 1.0, 0.4103, 0.0, 0.3846, 0.0, 0.4103, 1.0, 0.4359, 1.0, 0.4359, 0.0, 0.4103, 0.0, 0.4359, 1.0, 0.4615, 1.0, 0.4615, 0.0, 0.4359, 0.0, 0.4615, 1.0, 0.4872, 1.0, 0.4872, 0.0, 0.4615, 0.0, 0.4872, 1.0, 0.5128, 1.0, 0.5128, 0.0, 0.4872, 0.0, 0.5128, 1.0, 0.5385, 1.0, 0.5385, 0.0, 0.5128, 0.0, 0.5385, 1.0, 0.5641, 1.0, 0.5641, 0.0, 0.5385, 0.0, 0.5641, 1.0, 0.5897, 1.0, 0.5897, 0.0, 0.5641, 0.0, 0.5897, 1.0, 0.6154, 1.0, 0.6154, 0.0, 0.5897, 0.0, 0.6154, 1.0, 0.641, 1.0, 0.641, 0.0, 0.6154, 0.0, 0.641, 1.0, 0.6667, 1.0, 0.6667, 0.0, 0.641, 0.0, 0.6667, 1.0, 0.6923, 1.0, 0.6923, 0.0, 0.6667, 0.0, 0.6923, 1.0, 0.7179, 1.0, 0.7179, 0.0, 0.6923, 0.0, 0.7179, 1.0, 0.7436, 1.0, 0.7436, 0.0, 0.7179, 0.0, 0.7436, 1.0, 0.7692, 1.0, 0.7692, 0.0, 0.7436, 0.0, 0.7692, 1.0, 0.7949, 1.0, 0.7949, 0.0, 0.7692, 0.0, 0.7949, 1.0, 0.8205, 1.0, 0.8205, 0.0, 0.7949, 0.0, 0.8205, 1.0, 0.8462, 1.0, 0.8462, 0.0, 0.8205, 0.0, 0.8462, 1.0, 0.8718, 1.0, 0.8718, 0.0, 0.8462, 0.0, 0.8718, 1.0, 0.8974, 1.0, 0.8974, 0.0, 0.8718, 0.0, 0.8974, 1.0, 0.9231, 1.0, 0.9231, 0.0, 0.8974, 0.0, 0.9231, 1.0, 0.9487, 1.0, 0.9487, 0.0, 0.9231, 0.0, 0.9487, 1.0, 0.9744, 1.0, 0.9744, 0.0, 0.9487, 0.0, 0.9744, 1.0, 1.0, 1.0, 1.0, 0.0, 0.9744, 0.0])
me_tinsel.materials.append(mat_tinsel)
me_tinsel.update()
me_sphere = bpy.data.meshes.new('Sphere')
me_sphere.from_pydata([(5.273e-09, 0.044, 0.044), (5.273e-09, 0.06222, 0.0), (5.273e-09, 0.044, -0.044), (0.0381, 0.022, 0.044), (0.05389, 0.03111, 0.0), (0.0381, 0.022, -0.044), (0.0381, -0.022, 0.044), (0.05389, -0.03111, 0.0), (0.0381, -0.022, -0.044), (-3.999e-09, -0.044, 0.044), (-3.999e-09, -0.06222, 0.0), (-3.999e-09, -0.044, -0.044), (5.273e-09, -1.788e-07, -0.06222), (5.273e-09, -1.788e-07, 0.06222), (-0.0381, -0.022, 0.044), (-0.05389, -0.03111, 0.0), (-0.0381, -0.022, -0.044), (-0.0381, 0.022, 0.044), (-0.05389, 0.03111, 0.0), (-0.0381, 0.022, -0.044)], [], [(2, 1, 4, 5), (0, 13, 3), (12, 2, 5), (1, 0, 3, 4), (5, 4, 7, 8), (3, 13, 6), (12, 5, 8), (4, 3, 6, 7), (8, 7, 10, 11), (6, 13, 9), (12, 8, 11), (7, 6, 9, 10), (11, 10, 15, 16), (9, 13, 14), (12, 11, 16), (10, 9, 14, 15), (16, 15, 18, 19), (14, 13, 17), (12, 16, 19), (15, 14, 17, 18), (18, 17, 0, 1), (19, 18, 1, 2), (17, 13, 0), (12, 19, 2)])
me_sphere.polygons.foreach_set('use_smooth', [True] * 24)
_uv = me_sphere.uv_layers.new(name='UVMap')
_uv.uv.foreach_set('vector', [0.6667, 0.25, 0.6667, 0.5, 0.5, 0.5, 0.5, 0.25, 0.6667, 0.75, 0.5833, 1.0, 0.5, 0.75, 0.5833, 0.0, 0.6667, 0.25, 0.5, 0.25, 0.6667, 0.5, 0.6667, 0.75, 0.5, 0.75, 0.5, 0.5, 0.5, 0.25, 0.5, 0.5, 0.3333, 0.5, 0.3333, 0.25, 0.5, 0.75, 0.4167, 1.0, 0.3333, 0.75, 0.4167, 0.0, 0.5, 0.25, 0.3333, 0.25, 0.5, 0.5, 0.5, 0.75, 0.3333, 0.75, 0.3333, 0.5, 0.3333, 0.25, 0.3333, 0.5, 0.1667, 0.5, 0.1667, 0.25, 0.3333, 0.75, 0.25, 1.0, 0.1667, 0.75, 0.25, 0.0, 0.3333, 0.25, 0.1667, 0.25, 0.3333, 0.5, 0.3333, 0.75, 0.1667, 0.75, 0.1667, 0.5, 0.1667, 0.25, 0.1667, 0.5, 0.0, 0.5, 0.0, 0.25, 0.1667, 0.75, 0.08333, 1.0, 0.0, 0.75, 0.08333, 0.0, 0.1667, 0.25, 0.0, 0.25, 0.1667, 0.5, 0.1667, 0.75, 0.0, 0.75, 0.0, 0.5, 1.0, 0.25, 1.0, 0.5, 0.8333, 0.5, 0.8333, 0.25, 1.0, 0.75, 0.9167, 1.0, 0.8333, 0.75, 0.9167, 0.0, 1.0, 0.25, 0.8333, 0.25, 1.0, 0.5, 1.0, 0.75, 0.8333, 0.75, 0.8333, 0.5, 0.8333, 0.5, 0.8333, 0.75, 0.6667, 0.75, 0.6667, 0.5, 0.8333, 0.25, 0.8333, 0.5, 0.6667, 0.5, 0.6667, 0.25, 0.8333, 0.75, 0.75, 1.0, 0.6667, 0.75, 0.75, 0.0, 0.8333, 0.25, 0.6667, 0.25])
me_sphere.update()

# ---- objects
ob_christmastree = bpy.data.objects.new('ChristmasTree', me_christmastree)
ob_present = bpy.data.objects.new('Present', me_present)
ob_tinsel = bpy.data.objects.new('Tinsel', me_tinsel)
ob_ornamentball = bpy.data.objects.new('OrnamentBall', me_sphere)

# ---- transforms, parenting, visibility, modifiers, constraints
ob_christmastree.location = (0.0, 0.0, 0.0)
ob_christmastree.lock_rotations_4d = False
ob_christmastree.empty_display_type = 'ARROWS'
ob_christmastree.lineart.crease_threshold = 0.0
ob_present.location = (0.4626, 0.0, 0.0)
ob_present.rotation_euler = (0.0, -0.0, 0.7864)
ob_tinsel.location = (0.0, 0.0, 0.0)
ob_ornamentball.location = (-0.773, -0.1856, 0.4323)

# ---- collection membership
scene.collection.objects.link(ob_christmastree)
scene.collection.objects.link(ob_present)
scene.collection.objects.link(ob_tinsel)
scene.collection.objects.link(ob_ornamentball)

# ---- scene / render settings (as saved in the file)
scene.frame_start = 1; scene.frame_end = 250; scene.frame_set(1)
scene.render.engine = 'BLENDER_EEVEE_NEXT'
scene.cycles.sampling_pattern = 'TABULATED_SOBOL'
scene.cycles.use_light_tree = False
scene.view_settings.view_transform = 'Filmic'
bpy.context.view_layer.update()

# ---- added for rendering (the .blend has no active camera and no usable light): camera, sun
cam_auto = bpy.data.cameras.new('AutoCamera')
cam_auto.lens = 50.0
cam_auto.sensor_width = 36.0
cam_auto.clip_end = 1000.0
ob_auto_camera = bpy.data.objects.new('AutoCamera', cam_auto)
scene.collection.objects.link(ob_auto_camera)
ob_auto_camera.location = (3.62073, -4.33445, 4.10764)
ob_auto_camera.rotation_euler = (1.09748, -7.21219e-08, 0.694738)
scene.camera = ob_auto_camera
light_auto_sun = bpy.data.lights.new('AutoSun', 'SUN')
light_auto_sun.energy = 3.0
light_auto_sun.angle = 0.0523599
ob_auto_sun = bpy.data.objects.new('AutoSun', light_auto_sun)
scene.collection.objects.link(ob_auto_sun)
ob_auto_sun.rotation_euler = (0.872665, 0.174533, 0.523599)
bpy.context.view_layer.update()
